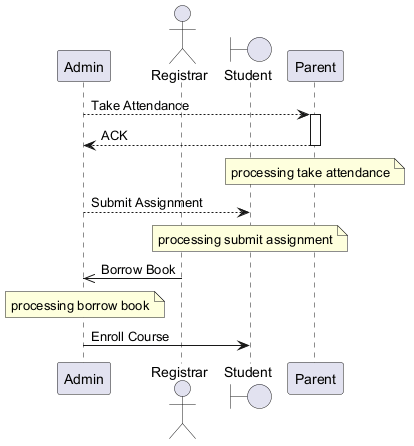

The diagram above was rendered by PlantUML. Its source (embedded in the PNG):
@startuml
skinparam backgroundColor #FFFFFF
skinparam classBackgroundColor #F1F8E9
skinparam classBorderColor #33691E
participant "Admin" as A
actor "Registrar" as R
boundary "Student" as S
participant "Parent" as P
A --> P : Take Attendance
activate P
P --> A : ACK
deactivate P
note over P : processing take attendance
A --> S : Submit Assignment
note over S : processing submit assignment
R ->> A : Borrow Book
note over A : processing borrow book
A -> S : Enroll Course
@enduml